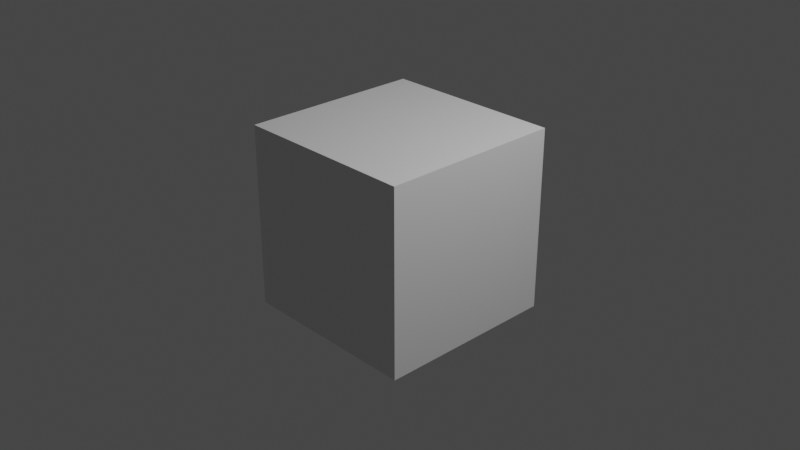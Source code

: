 # Source: cercle_verre.blend  (saved by Blender 2.93.21; exported with 4.5.12 LTS)
import bpy
from mathutils import Matrix  # noqa: F401  (used for matrix-valued properties, if any)

bpy.ops.wm.read_factory_settings(use_empty=True)
scene = bpy.context.scene
scene.name = 'Scene'

# ---- collections
col_collection = bpy.data.collections.new('Collection'); scene.collection.children.link(col_collection)

# ---- materials (node trees are filled in below, after node groups)
mat_material = bpy.data.materials.new('Material')
mat_material.alpha_threshold = 0.0
mat_material.use_transparent_shadow = False
mat_material.line_color = (0.0, 0.0, 0.0, 1.0)
mat_mat_riau = bpy.data.materials.new('Matériau')
mat_mat_riau.use_transparent_shadow = False

# ---- material node trees
mat_material.use_nodes = True; mat_material.node_tree.nodes.clear()
_N = mat_material.node_tree.nodes; _L = mat_material.node_tree.links
n0 = _N.new('ShaderNodeOutputMaterial'); n0.name = 'Material Output'; n0.location = (300, 300)
n1 = _N.new('ShaderNodeBsdfPrincipled'); n1.name = 'Principled BSDF'; n1.location = (10, 300)
n1.distribution = 'GGX'
n1.subsurface_method = 'BURLEY'
n1.inputs[2].default_value = 0.4
n1.inputs[3].default_value = 1.45
n1.inputs[27].default_value = (0.0, 0.0, 0.0, 1.0)
n1.inputs[28].default_value = 1.0
_L.new(n1.outputs[0], n0.inputs[0])
n0.is_active_output = True
mat_mat_riau.use_nodes = True; mat_mat_riau.node_tree.nodes.clear()
_N = mat_mat_riau.node_tree.nodes; _L = mat_mat_riau.node_tree.links
n0 = _N.new('ShaderNodeBsdfPrincipled'); n0.name = 'Principled BSDF'; n0.location = (10, 300)
n0.distribution = 'GGX'
n0.subsurface_method = 'BURLEY'
n0.inputs[3].default_value = 1.45
n0.inputs[27].default_value = (0.0, 0.0, 0.0, 1.0)
n0.inputs[28].default_value = 1.0
n1 = _N.new('ShaderNodeOutputMaterial'); n1.name = 'Material Output'; n1.location = (300, 300)
_L.new(n0.outputs[0], n1.inputs[0])
n1.is_active_output = True

# ---- world
world_world = bpy.data.worlds.new('World'); scene.world = world_world
world_world.use_nodes = True; world_world.node_tree.nodes.clear()
_N = world_world.node_tree.nodes; _L = world_world.node_tree.links
n0 = _N.new('ShaderNodeOutputWorld'); n0.name = 'World Output'; n0.location = (300, 300)
n1 = _N.new('ShaderNodeBackground'); n1.name = 'Background'; n1.location = (10, 300)
n1.inputs[0].default_value = (0.05088, 0.05088, 0.05088, 1.0)
_L.new(n1.outputs[0], n0.inputs[0])
n0.is_active_output = True
world_world.color = (0.05088, 0.05088, 0.05088)
world_world.use_sun_shadow = False
world_world.sun_shadow_jitter_overblur = 0.0

# ---- cameras
cam_camera = bpy.data.cameras.new('Camera')
cam_camera.clip_end = 100.0
cam_camera.ortho_scale = 7.314

# ---- lights
light_light = bpy.data.lights.new('Light', 'POINT')
light_light.transmission_factor = 0.0
light_light.energy = 1000.0
light_light.shadow_soft_size = 0.1
light_light.shadow_maximum_resolution = 0.006
light_light.use_absolute_resolution = True

# ---- meshes
me_cube = bpy.data.meshes.new('Cube')
me_cube.from_pydata([(1.0, 1.0, 1.0), (1.0, 1.0, -1.0), (1.0, -1.0, 1.0), (1.0, -1.0, -1.0), (-1.0, 1.0, 1.0), (-1.0, 1.0, -1.0), (-1.0, -1.0, 1.0), (-1.0, -1.0, -1.0)], [], [(0, 4, 6, 2), (3, 2, 6, 7), (7, 6, 4, 5), (5, 1, 3, 7), (1, 0, 2, 3), (5, 4, 0, 1)])
_uv = me_cube.uv_layers.new(name='UVMap')
_uv.uv.foreach_set('vector', [0.625, 0.5, 0.875, 0.5, 0.875, 0.75, 0.625, 0.75, 0.375, 0.75, 0.625, 0.75, 0.625, 1.0, 0.375, 1.0, 0.375, 0.0, 0.625, 0.0, 0.625, 0.25, 0.375, 0.25, 0.125, 0.5, 0.375, 0.5, 0.375, 0.75, 0.125, 0.75, 0.375, 0.5, 0.625, 0.5, 0.625, 0.75, 0.375, 0.75, 0.375, 0.25, 0.625, 0.25, 0.625, 0.5, 0.375, 0.5])
me_cube.materials.append(mat_material)
me_cube.use_remesh_preserve_volume = False
me_cube.use_remesh_preserve_attributes = False
me_cube.use_mirror_vertex_groups = False
me_cube.update()
me_cercle_verre = bpy.data.meshes.new('cercle verre')
me_cercle_verre.from_pydata([(58.5, 0.0, 6.0), (58.5, 3.07, 6.0), (63.5, 1.335, 6.0), (63.32, 4.439, 6.0), (68.32, 3.194, 6.0), (67.96, 6.33, 6.0), (72.92, 5.556, 6.0), (72.37, 8.719, 6.0), (77.25, 8.395, 6.0), (76.48, 11.58, 6.0), (81.24, 11.68, 6.0), (80.26, 14.87, 6.0), (82.79, 13.16, 6.0), (80.67, 15.28, 6.0), (16.33, 79.63, 6.0), (14.21, 81.75, 6.0), (18.63, 81.78, 6.0), (17.5, 84.76, 6.0), (22.58, 84.85, 6.0), (21.65, 87.85, 6.0), (26.85, 87.48, 6.0), (26.1, 90.47, 6.0), (31.38, 89.62, 6.0), (30.81, 92.62, 6.0), (36.12, 91.24, 6.0), (35.72, 94.24, 6.0), (41.01, 92.34, 6.0), (40.77, 95.34, 6.0), (45.99, 92.89, 6.0), (45.91, 95.89, 6.0), (51.01, 92.89, 6.0), (51.09, 95.89, 6.0), (55.99, 92.34, 6.0), (56.23, 95.34, 6.0), (60.88, 91.24, 6.0), (61.28, 94.24, 6.0), (65.62, 89.62, 6.0), (66.19, 92.62, 6.0), (70.15, 87.48, 6.0), (70.9, 90.47, 6.0), (74.42, 84.85, 6.0), (75.35, 87.85, 6.0), (78.37, 81.78, 6.0), (79.5, 84.76, 6.0), (80.67, 79.63, 6.0), (82.79, 81.75, 6.0), (84.38, 54.16, 6.0), (84.93, 49.7, 6.0), (83.5, 47.46, 6.0), (84.93, 45.21, 6.0), (83.22, 43.07, 6.0), (84.38, 40.75, 6.0), (82.4, 38.75, 6.0), (83.28, 36.39, 6.0), (81.04, 34.57, 6.0), (81.66, 32.2, 6.0), (79.17, 30.6, 6.0), (79.53, 28.24, 6.0), (76.82, 26.89, 6.0), (76.94, 24.58, 6.0), (74.01, 23.5, 6.0), (73.91, 21.25, 6.0), (70.81, 20.49, 6.0), (70.5, 18.33, 6.0), (67.25, 17.91, 6.0), (66.75, 15.85, 6.0), (63.4, 15.79, 6.0), (62.73, 13.84, 6.0), (59.32, 14.17, 6.0), (58.49, 12.35, 6.0), (55.06, 13.08, 6.0), (54.1, 11.39, 6.0), (50.7, 12.53, 6.0), (49.62, 10.98, 6.0), (46.3, 12.53, 6.0), (45.13, 11.11, 6.0), (41.94, 13.08, 6.0), (40.69, 11.8, 6.0), (37.68, 14.17, 6.0), (36.37, 13.03, 6.0), (33.6, 15.79, 6.0), (32.23, 14.78, 6.0), (29.75, 17.91, 6.0), (28.34, 17.03, 6.0), (26.19, 20.49, 6.0), (24.75, 19.74, 6.0), (22.99, 23.5, 6.0), (21.53, 22.87, 6.0), (20.18, 26.89, 6.0), (18.71, 26.37, 6.0), (17.83, 30.6, 6.0), (16.34, 30.19, 6.0), (15.96, 34.57, 6.0), (14.46, 34.27, 6.0), (14.6, 38.75, 6.0), (13.1, 38.56, 6.0), (13.78, 43.07, 6.0), (12.28, 42.97, 6.0), (13.5, 47.46, 6.0), (12.0, 47.46, 6.0), (13.78, 51.84, 6.0), (12.28, 51.94, 6.0), (14.6, 56.16, 6.0), (13.1, 56.36, 6.0), (15.96, 60.34, 6.0), (14.46, 60.64, 6.0), (17.83, 64.32, 6.0), (16.34, 64.73, 6.0), (20.18, 68.03, 6.0), (18.71, 68.55, 6.0), (22.99, 71.42, 6.0), (21.53, 72.05, 6.0), (26.19, 74.43, 6.0), (24.75, 75.18, 6.0), (29.75, 77.01, 6.0), (28.34, 77.88, 6.0), (33.6, 79.13, 6.0), (32.23, 80.13, 6.0), (37.68, 80.74, 6.0), (36.37, 81.88, 6.0), (41.94, 81.84, 6.0), (40.69, 83.11, 6.0), (46.3, 82.39, 6.0), (45.13, 83.8, 6.0), (50.7, 82.39, 6.0), (49.62, 83.94, 6.0), (55.06, 81.84, 6.0), (54.1, 83.53, 6.0), (59.32, 80.74, 6.0), (58.49, 82.56, 6.0), (63.4, 79.13, 6.0), (62.73, 81.07, 6.0), (67.25, 77.01, 6.0), (66.75, 79.07, 6.0), (70.81, 74.43, 6.0), (70.5, 76.59, 6.0), (74.01, 71.42, 6.0), (73.91, 73.66, 6.0), (76.82, 68.03, 6.0), (76.94, 70.34, 6.0), (79.17, 64.32, 6.0), (79.53, 66.67, 6.0), (81.04, 60.34, 6.0), (81.66, 62.71, 6.0), (82.4, 56.16, 6.0), (83.28, 58.52, 6.0), (83.22, 51.84, 6.0), (38.5, 0.0, 6.0), (38.5, 0.0, 44.0), (33.5, 1.335, 44.0), (33.5, 1.335, 6.0), (28.68, 3.194, 44.0), (28.68, 3.194, 6.0), (24.08, 5.556, 44.0), (24.08, 5.556, 6.0), (19.75, 8.395, 44.0), (19.75, 8.395, 6.0), (15.76, 11.68, 44.0), (15.76, 11.68, 6.0), (12.13, 15.37, 0.0), (14.21, 13.16, 0.0), (14.21, 13.16, 6.0), (13.7, 81.24, 44.0), (17.5, 84.76, 44.0), (21.65, 87.85, 44.0), (26.1, 90.47, 44.0), (30.81, 92.62, 44.0), (35.72, 94.24, 44.0), (40.77, 95.34, 44.0), (45.91, 95.89, 44.0), (51.09, 95.89, 44.0), (56.23, 95.34, 44.0), (61.28, 94.24, 44.0), (66.19, 92.62, 44.0), (70.9, 90.47, 44.0), (75.35, 87.85, 44.0), (79.5, 84.76, 44.0), (83.3, 81.24, 0.0), (82.79, 81.75, 0.0), (84.87, 15.37, 44.0), (81.24, 11.68, 44.0), (77.25, 8.395, 44.0), (72.92, 5.556, 44.0), (68.32, 3.194, 44.0), (63.5, 1.335, 44.0), (58.5, 0.0, 44.0), (83.3, 81.24, 44.0), (86.7, 77.35, 44.0), (86.7, 77.35, 0.0), (89.66, 73.11, 44.0), (89.66, 73.11, 0.0), (92.16, 68.58, 44.0), (92.16, 68.58, 0.0), (94.16, 63.81, 44.0), (94.16, 63.81, 0.0), (95.64, 58.85, 44.0), (95.64, 58.85, 0.0), (96.59, 53.77, 44.0), (96.59, 53.77, 0.0), (96.99, 48.61, 44.0), (96.99, 48.61, 0.0), (96.83, 43.44, 44.0), (96.83, 43.44, 0.0), (96.13, 38.32, 44.0), (96.13, 38.32, 0.0), (94.89, 33.3, 44.0), (94.89, 33.3, 0.0), (93.12, 28.44, 44.0), (93.12, 28.44, 0.0), (90.84, 23.8, 44.0), (90.84, 23.8, 0.0), (88.08, 19.42, 44.0), (88.08, 19.42, 0.0), (84.87, 15.37, 0.0), (82.79, 13.16, 0.0), (12.13, 15.37, 44.0), (8.923, 19.42, 44.0), (8.923, 19.42, 0.0), (6.163, 23.8, 44.0), (6.163, 23.8, 0.0), (3.884, 28.44, 44.0), (3.884, 28.44, 0.0), (2.113, 33.3, 44.0), (2.113, 33.3, 0.0), (0.8687, 38.32, 44.0), (0.8687, 38.32, 0.0), (0.1664, 43.44, 44.0), (0.1664, 43.44, 0.0), (0.01376, 48.61, 44.0), (0.01376, 48.61, 0.0), (0.4125, 53.77, 44.0), (0.4125, 53.77, 0.0), (1.358, 58.85, 44.0), (1.358, 58.85, 0.0), (2.84, 63.81, 44.0), (2.84, 63.81, 0.0), (4.84, 68.58, 44.0), (4.84, 68.58, 0.0), (7.338, 73.11, 44.0), (7.338, 73.11, 0.0), (10.3, 77.35, 44.0), (10.3, 77.35, 0.0), (13.7, 81.24, 0.0), (14.21, 81.75, 0.0), (20.52, 11.58, 6.0), (16.74, 14.87, 6.0), (16.33, 15.28, 6.0), (38.5, 3.07, 6.0), (33.68, 4.439, 6.0), (29.04, 6.33, 6.0), (24.63, 8.719, 6.0), (58.5, 1.534, 44.0), (61.07, 2.171, 44.0), (65.9, 3.796, 44.0), (70.52, 5.933, 44.0), (74.88, 8.556, 44.0), (78.93, 11.64, 44.0), (82.62, 15.14, 44.0), (85.92, 19.01, 44.0), (88.77, 23.23, 44.0), (91.16, 27.72, 44.0), (93.04, 32.45, 44.0), (94.4, 37.35, 44.0), (95.22, 42.38, 44.0), (95.5, 47.46, 44.0), (95.22, 52.54, 44.0), (94.4, 57.56, 44.0), (93.04, 62.47, 44.0), (91.16, 67.19, 44.0), (88.77, 71.69, 44.0), (85.92, 75.9, 44.0), (82.62, 79.78, 44.0), (78.93, 83.28, 44.0), (74.88, 86.36, 44.0), (70.52, 88.98, 44.0), (65.9, 91.12, 44.0), (61.07, 92.74, 44.0), (56.1, 93.84, 44.0), (51.04, 94.39, 44.0), (45.96, 94.39, 44.0), (40.9, 93.84, 44.0), (35.93, 92.74, 44.0), (31.1, 91.12, 44.0), (26.48, 88.98, 44.0), (22.12, 86.36, 44.0), (18.07, 83.28, 44.0), (14.38, 79.78, 44.0), (11.08, 75.9, 44.0), (8.228, 71.69, 44.0), (5.844, 67.19, 44.0), (3.96, 62.47, 44.0), (2.599, 57.56, 44.0), (1.776, 52.54, 44.0), (1.5, 47.46, 44.0), (1.776, 42.38, 44.0), (2.599, 37.35, 44.0), (3.96, 32.45, 44.0), (5.844, 27.72, 44.0), (8.228, 23.23, 44.0), (11.08, 19.01, 44.0), (14.38, 15.14, 44.0), (18.07, 11.64, 44.0), (22.12, 8.556, 44.0), (26.48, 5.933, 44.0), (31.1, 3.796, 44.0), (35.93, 2.171, 44.0), (38.5, 1.534, 44.0), (58.5, 1.534, 48.0), (56.1, 1.077, 48.0), (61.07, 2.171, 50.0), (40.9, 1.077, 50.0), (45.96, 0.5268, 48.0), (45.96, 0.5268, 50.0), (51.04, 0.5268, 48.0), (51.04, 0.5268, 50.0), (56.1, 1.077, 50.0), (35.93, 2.171, 50.0), (38.5, 1.534, 48.0), (40.9, 1.077, 48.0), (65.9, 3.796, 50.0), (70.52, 5.933, 50.0), (74.88, 8.556, 50.0), (78.93, 11.64, 50.0), (82.62, 15.14, 50.0), (85.92, 19.01, 50.0), (88.77, 23.23, 50.0), (91.16, 27.72, 50.0), (93.04, 32.45, 50.0), (94.4, 37.35, 50.0), (95.22, 42.38, 50.0), (95.5, 47.46, 50.0), (95.22, 52.54, 50.0), (94.4, 57.56, 50.0), (93.04, 62.47, 50.0), (91.16, 67.19, 50.0), (88.77, 71.69, 50.0), (85.92, 75.9, 50.0), (82.62, 79.78, 50.0), (78.93, 83.28, 50.0), (74.88, 86.36, 50.0), (70.52, 88.98, 50.0), (65.9, 91.12, 50.0), (61.07, 92.74, 50.0), (56.1, 93.84, 50.0), (51.04, 94.39, 50.0), (45.96, 94.39, 50.0), (40.9, 93.84, 50.0), (35.93, 92.74, 50.0), (31.1, 91.12, 50.0), (26.48, 88.98, 50.0), (22.12, 86.36, 50.0), (18.07, 83.28, 50.0), (14.38, 79.78, 50.0), (11.08, 75.9, 50.0), (8.228, 71.69, 50.0), (5.844, 67.19, 50.0), (3.96, 62.47, 50.0), (2.599, 57.56, 50.0), (1.776, 52.54, 50.0), (1.5, 47.46, 50.0), (1.776, 42.38, 50.0), (2.599, 37.35, 50.0), (3.96, 32.45, 50.0), (5.844, 27.72, 50.0), (8.228, 23.23, 50.0), (11.08, 19.01, 50.0), (14.38, 15.14, 50.0), (18.07, 11.64, 50.0), (22.12, 8.556, 50.0), (26.48, 5.933, 50.0), (31.1, 3.796, 50.0), (59.32, 14.17, 50.0), (63.4, 15.79, 50.0), (67.25, 17.91, 50.0), (70.81, 20.49, 50.0), (74.01, 23.5, 50.0), (76.82, 26.89, 50.0), (79.17, 30.6, 50.0), (15.96, 34.57, 50.0), (17.83, 30.6, 50.0), (20.18, 26.89, 50.0), (22.99, 23.5, 50.0), (26.19, 20.49, 50.0), (29.75, 17.91, 50.0), (33.6, 15.79, 50.0), (37.68, 14.17, 50.0), (41.94, 13.08, 50.0), (46.3, 12.53, 50.0), (50.7, 12.53, 50.0), (55.06, 13.08, 50.0), (37.68, 80.74, 50.0), (33.6, 79.13, 50.0), (29.75, 77.01, 50.0), (26.19, 74.43, 50.0), (22.99, 71.42, 50.0), (20.18, 68.03, 50.0), (17.83, 64.32, 50.0), (63.4, 79.13, 50.0), (59.32, 80.74, 50.0), (55.06, 81.84, 50.0), (50.7, 82.39, 50.0), (46.3, 82.39, 50.0), (41.94, 81.84, 50.0), (15.96, 60.34, 50.0), (14.6, 56.16, 50.0), (13.78, 51.84, 50.0), (13.5, 47.46, 50.0), (13.78, 43.07, 50.0), (14.6, 38.75, 50.0), (81.04, 60.34, 50.0), (79.17, 64.32, 50.0), (76.82, 68.03, 50.0), (74.01, 71.42, 50.0), (70.81, 74.43, 50.0), (67.25, 77.01, 50.0), (81.04, 34.57, 50.0), (82.4, 38.75, 50.0), (83.22, 43.07, 50.0), (83.5, 47.46, 50.0), (83.22, 51.84, 50.0), (82.4, 56.16, 50.0), (16.33, 15.28, 0.0), (13.35, 18.56, 0.0), (80.67, 79.63, 0.0), (81.97, 78.28, 0.0), (58.5, 3.07, 48.0), (63.32, 4.439, 48.0), (67.96, 6.33, 48.0), (72.37, 8.719, 48.0), (76.48, 11.58, 48.0), (80.26, 14.87, 48.0), (83.65, 18.56, 48.0), (15.03, 78.28, 0.0), (16.33, 79.63, 0.0), (38.5, 3.07, 48.0), (33.68, 4.439, 48.0), (29.04, 6.33, 48.0), (24.63, 8.719, 48.0), (20.52, 11.58, 48.0), (16.74, 14.87, 48.0), (13.35, 18.56, 48.0), (10.39, 22.6, 48.0), (10.39, 22.6, 0.0), (7.886, 26.95, 48.0), (7.886, 26.95, 0.0), (5.877, 31.54, 48.0), (5.877, 31.54, 0.0), (4.384, 36.32, 48.0), (4.384, 36.32, 0.0), (3.427, 41.24, 48.0), (3.427, 41.24, 0.0), (3.017, 46.23, 48.0), (3.017, 46.23, 0.0), (3.158, 51.24, 48.0), (3.158, 51.24, 0.0), (3.849, 56.2, 48.0), (3.849, 56.2, 0.0), (5.081, 61.06, 48.0), (5.081, 61.06, 0.0), (6.84, 65.75, 48.0), (6.84, 65.75, 0.0), (9.105, 70.22, 48.0), (9.105, 70.22, 0.0), (11.85, 74.42, 48.0), (11.85, 74.42, 0.0), (15.03, 78.28, 48.0), (18.63, 81.78, 48.0), (22.58, 84.85, 48.0), (26.85, 87.48, 48.0), (31.38, 89.62, 48.0), (36.12, 91.24, 48.0), (41.01, 92.34, 48.0), (45.99, 92.89, 48.0), (51.01, 92.89, 48.0), (55.99, 92.34, 48.0), (60.88, 91.24, 48.0), (65.62, 89.62, 48.0), (70.15, 87.48, 48.0), (74.42, 84.85, 48.0), (78.37, 81.78, 48.0), (81.97, 78.28, 48.0), (85.15, 74.42, 48.0), (85.15, 74.42, 0.0), (87.89, 70.22, 48.0), (87.89, 70.22, 0.0), (90.16, 65.75, 48.0), (90.16, 65.75, 0.0), (91.92, 61.06, 48.0), (91.92, 61.06, 0.0), (93.15, 56.2, 48.0), (93.15, 56.2, 0.0), (93.84, 51.24, 48.0), (93.84, 51.24, 0.0), (93.98, 46.23, 48.0), (93.98, 46.23, 0.0), (93.57, 41.24, 48.0), (93.57, 41.24, 0.0), (92.62, 36.32, 48.0), (92.62, 36.32, 0.0), (91.12, 31.54, 48.0), (91.12, 31.54, 0.0), (89.11, 26.95, 48.0), (89.11, 26.95, 0.0), (86.61, 22.6, 48.0), (86.61, 22.6, 0.0), (83.65, 18.56, 0.0), (80.67, 15.28, 0.0), (40.69, 11.8, 48.0), (45.13, 11.11, 48.0), (32.23, 14.78, 48.0), (28.34, 17.03, 48.0), (24.75, 19.74, 48.0), (36.37, 13.03, 48.0), (21.53, 22.87, 48.0), (18.71, 26.37, 48.0), (16.34, 30.19, 48.0), (14.46, 34.27, 48.0), (13.1, 38.56, 48.0), (12.28, 42.97, 48.0), (12.0, 47.46, 48.0), (12.28, 51.94, 48.0), (13.1, 56.36, 48.0), (49.62, 10.98, 48.0), (54.1, 11.39, 48.0), (58.49, 12.35, 48.0), (62.73, 13.84, 48.0), (66.75, 15.85, 48.0), (70.5, 18.33, 48.0), (73.91, 21.25, 48.0), (76.94, 24.58, 48.0), (79.53, 28.24, 48.0), (81.66, 32.2, 48.0), (83.28, 36.39, 48.0), (84.38, 40.75, 48.0), (36.37, 81.88, 48.0), (40.69, 83.11, 48.0), (45.13, 83.8, 48.0), (49.62, 83.94, 48.0), (54.1, 83.53, 48.0), (58.49, 82.56, 48.0), (62.73, 81.07, 48.0), (66.75, 79.07, 48.0), (70.5, 76.59, 48.0), (73.91, 73.66, 48.0), (76.94, 70.34, 48.0), (79.53, 66.67, 48.0), (81.66, 62.71, 48.0), (83.28, 58.52, 48.0), (84.38, 54.16, 48.0), (84.93, 49.7, 48.0), (84.93, 45.21, 48.0), (14.46, 60.64, 48.0), (16.34, 64.73, 48.0), (18.71, 68.55, 48.0), (21.53, 72.05, 48.0), (24.75, 75.18, 48.0), (28.34, 77.88, 48.0), (32.23, 80.13, 48.0)], [], [(0, 1, 2), (2, 1, 3), (2, 3, 4), (4, 3, 5), (4, 5, 6), (6, 5, 7), (6, 7, 8), (8, 7, 9), (8, 9, 10), (10, 9, 11), (10, 11, 12), (12, 11, 13), (14, 15, 16), (16, 15, 17), (16, 17, 18), (18, 17, 19), (18, 19, 20), (20, 19, 21), (20, 21, 22), (22, 21, 23), (22, 23, 24), (24, 23, 25), (24, 25, 26), (26, 25, 27), (26, 27, 28), (28, 27, 29), (28, 29, 30), (30, 29, 31), (30, 31, 32), (32, 31, 33), (32, 33, 34), (34, 33, 35), (34, 35, 36), (36, 35, 37), (36, 37, 38), (38, 37, 39), (38, 39, 40), (40, 39, 41), (40, 41, 42), (42, 41, 43), (42, 43, 44), (44, 43, 45), (46, 47, 48), (48, 47, 49), (48, 49, 50), (50, 49, 51), (50, 51, 52), (52, 51, 53), (52, 53, 54), (54, 53, 55), (54, 55, 56), (56, 55, 57), (56, 57, 58), (58, 57, 59), (58, 59, 60), (60, 59, 61), (60, 61, 62), (62, 61, 63), (62, 63, 64), (64, 63, 65), (64, 65, 66), (66, 65, 67), (66, 67, 68), (68, 67, 69), (68, 69, 70), (70, 69, 71), (70, 71, 72), (72, 71, 73), (72, 73, 74), (74, 73, 75), (74, 75, 76), (76, 75, 77), (76, 77, 78), (78, 77, 79), (78, 79, 80), (80, 79, 81), (80, 81, 82), (82, 81, 83), (82, 83, 84), (84, 83, 85), (84, 85, 86), (86, 85, 87), (86, 87, 88), (88, 87, 89), (88, 89, 90), (90, 89, 91), (90, 91, 92), (92, 91, 93), (92, 93, 94), (94, 93, 95), (94, 95, 96), (96, 95, 97), (96, 97, 98), (98, 97, 99), (98, 99, 100), (100, 99, 101), (100, 101, 102), (102, 101, 103), (102, 103, 104), (104, 103, 105), (104, 105, 106), (106, 105, 107), (106, 107, 108), (108, 107, 109), (108, 109, 110), (110, 109, 111), (110, 111, 112), (112, 111, 113), (112, 113, 114), (114, 113, 115), (114, 115, 116), (116, 115, 117), (116, 117, 118), (118, 117, 119), (118, 119, 120), (120, 119, 121), (120, 121, 122), (122, 121, 123), (122, 123, 124), (124, 123, 125), (124, 125, 126), (126, 125, 127), (126, 127, 128), (128, 127, 129), (128, 129, 130), (130, 129, 131), (130, 131, 132), (132, 131, 133), (132, 133, 134), (134, 133, 135), (134, 135, 136), (136, 135, 137), (136, 137, 138), (138, 137, 139), (138, 139, 140), (140, 139, 141), (140, 141, 142), (142, 141, 143), (142, 143, 144), (144, 143, 145), (144, 145, 146), (146, 145, 46), (146, 46, 48), (147, 148, 149), (147, 149, 150), (150, 149, 151), (150, 151, 152), (152, 151, 153), (152, 153, 154), (154, 153, 155), (154, 155, 156), (156, 155, 157), (156, 157, 158), (159, 160, 161), (17, 15, 162), (162, 163, 17), (17, 163, 164), (17, 164, 19), (19, 164, 165), (19, 165, 21), (21, 165, 166), (21, 166, 23), (23, 166, 167), (23, 167, 25), (25, 167, 168), (25, 168, 27), (27, 168, 169), (27, 169, 29), (29, 169, 170), (29, 170, 31), (31, 170, 171), (31, 171, 33), (33, 171, 172), (33, 172, 35), (35, 172, 173), (35, 173, 37), (37, 173, 174), (37, 174, 39), (39, 174, 175), (39, 175, 41), (41, 175, 176), (41, 176, 43), (177, 178, 45), (10, 12, 179), (179, 180, 10), (10, 180, 181), (10, 181, 8), (8, 181, 182), (8, 182, 6), (6, 182, 183), (6, 183, 4), (4, 183, 184), (4, 184, 2), (2, 184, 185), (2, 185, 0), (43, 176, 45), (45, 176, 186), (45, 186, 177), (177, 186, 187), (177, 187, 188), (188, 187, 189), (188, 189, 190), (190, 189, 191), (190, 191, 192), (192, 191, 193), (192, 193, 194), (194, 193, 195), (194, 195, 196), (196, 195, 197), (196, 197, 198), (198, 197, 199), (198, 199, 200), (200, 199, 201), (200, 201, 202), (202, 201, 203), (202, 203, 204), (204, 203, 205), (204, 205, 206), (206, 205, 207), (206, 207, 208), (208, 207, 209), (208, 209, 210), (210, 209, 211), (210, 211, 212), (212, 211, 179), (212, 179, 213), (213, 179, 12), (213, 12, 214), (158, 157, 161), (161, 157, 215), (161, 215, 159), (159, 215, 216), (159, 216, 217), (217, 216, 218), (217, 218, 219), (219, 218, 220), (219, 220, 221), (221, 220, 222), (221, 222, 223), (223, 222, 224), (223, 224, 225), (225, 224, 226), (225, 226, 227), (227, 226, 228), (227, 228, 229), (229, 228, 230), (229, 230, 231), (231, 230, 232), (231, 232, 233), (233, 232, 234), (233, 234, 235), (235, 234, 236), (235, 236, 237), (237, 236, 238), (237, 238, 239), (239, 238, 240), (239, 240, 241), (241, 240, 162), (241, 162, 242), (242, 162, 15), (242, 15, 243), (244, 158, 245), (245, 158, 161), (245, 161, 246), (247, 147, 248), (248, 147, 150), (248, 150, 249), (249, 150, 152), (249, 152, 250), (250, 152, 154), (250, 154, 244), (244, 154, 156), (244, 156, 158), (251, 185, 252), (252, 185, 184), (252, 184, 253), (253, 184, 183), (253, 183, 254), (254, 183, 182), (254, 182, 255), (255, 182, 181), (255, 181, 256), (256, 181, 180), (256, 180, 257), (257, 180, 179), (257, 179, 258), (258, 179, 211), (258, 211, 259), (259, 211, 209), (259, 209, 260), (260, 209, 207), (260, 207, 261), (261, 207, 205), (261, 205, 262), (262, 205, 203), (262, 203, 263), (263, 203, 201), (263, 201, 264), (264, 201, 199), (264, 199, 265), (265, 199, 197), (265, 197, 266), (266, 197, 195), (266, 195, 267), (267, 195, 193), (267, 193, 268), (268, 193, 191), (268, 191, 269), (269, 191, 189), (269, 189, 270), (270, 189, 187), (270, 187, 271), (271, 187, 186), (271, 186, 272), (272, 186, 176), (272, 176, 273), (273, 176, 175), (273, 175, 274), (274, 175, 174), (274, 174, 275), (275, 174, 173), (275, 173, 276), (276, 173, 172), (276, 172, 277), (277, 172, 171), (277, 171, 278), (278, 171, 170), (278, 170, 279), (279, 170, 169), (279, 169, 280), (280, 169, 168), (280, 168, 281), (281, 168, 167), (281, 167, 282), (282, 167, 166), (282, 166, 283), (283, 166, 165), (283, 165, 284), (284, 165, 164), (284, 164, 285), (285, 164, 163), (285, 163, 286), (286, 163, 162), (286, 162, 287), (287, 162, 240), (287, 240, 288), (288, 240, 238), (288, 238, 289), (289, 238, 236), (289, 236, 290), (290, 236, 234), (290, 234, 291), (291, 234, 232), (291, 232, 292), (292, 232, 230), (292, 230, 293), (293, 230, 228), (293, 228, 294), (294, 228, 226), (294, 226, 295), (295, 226, 224), (295, 224, 296), (296, 224, 222), (296, 222, 297), (297, 222, 220), (297, 220, 298), (298, 220, 218), (298, 218, 299), (299, 218, 216), (299, 216, 300), (300, 216, 215), (300, 215, 301), (301, 215, 157), (301, 157, 302), (302, 157, 155), (302, 155, 303), (303, 155, 153), (303, 153, 304), (304, 153, 151), (304, 151, 305), (305, 151, 149), (305, 149, 306), (306, 149, 148), (307, 251, 252), (308, 307, 309), (310, 311, 312), (312, 311, 313), (312, 313, 314), (314, 313, 308), (314, 308, 315), (315, 308, 309), (316, 317, 310), (310, 317, 318), (310, 318, 311), (307, 252, 309), (309, 252, 253), (309, 253, 319), (319, 253, 254), (319, 254, 320), (320, 254, 255), (320, 255, 321), (321, 255, 256), (321, 256, 322), (322, 256, 257), (322, 257, 323), (323, 257, 258), (323, 258, 324), (324, 258, 259), (324, 259, 325), (325, 259, 260), (325, 260, 326), (326, 260, 261), (326, 261, 327), (327, 261, 262), (327, 262, 328), (328, 262, 263), (328, 263, 329), (329, 263, 264), (329, 264, 330), (330, 264, 265), (330, 265, 331), (331, 265, 266), (331, 266, 332), (332, 266, 267), (332, 267, 333), (333, 267, 268), (333, 268, 334), (334, 268, 269), (334, 269, 335), (335, 269, 270), (335, 270, 336), (336, 270, 271), (336, 271, 337), (337, 271, 272), (337, 272, 338), (338, 272, 273), (338, 273, 339), (339, 273, 274), (339, 274, 340), (340, 274, 275), (340, 275, 341), (341, 275, 276), (341, 276, 342), (342, 276, 277), (342, 277, 343), (343, 277, 278), (343, 278, 344), (344, 278, 279), (344, 279, 345), (345, 279, 280), (345, 280, 346), (346, 280, 281), (346, 281, 347), (347, 281, 282), (347, 282, 348), (348, 282, 283), (348, 283, 349), (349, 283, 284), (349, 284, 350), (350, 284, 285), (350, 285, 351), (351, 285, 286), (351, 286, 352), (352, 286, 287), (352, 287, 353), (353, 287, 288), (353, 288, 354), (354, 288, 289), (354, 289, 355), (355, 289, 290), (355, 290, 356), (356, 290, 291), (356, 291, 357), (357, 291, 292), (357, 292, 358), (358, 292, 293), (358, 293, 359), (359, 293, 294), (359, 294, 360), (360, 294, 295), (360, 295, 361), (361, 295, 296), (361, 296, 362), (362, 296, 297), (362, 297, 363), (363, 297, 298), (363, 298, 364), (364, 298, 299), (364, 299, 365), (365, 299, 300), (365, 300, 366), (366, 300, 301), (366, 301, 367), (367, 301, 302), (367, 302, 368), (368, 302, 303), (368, 303, 369), (369, 303, 304), (369, 304, 370), (370, 304, 305), (370, 305, 316), (316, 305, 306), (316, 306, 317), (371, 319, 372), (372, 319, 320), (372, 320, 373), (373, 320, 321), (373, 321, 374), (374, 321, 322), (374, 322, 375), (375, 322, 323), (375, 323, 376), (376, 323, 324), (376, 324, 377), (378, 363, 379), (379, 363, 364), (379, 364, 380), (380, 364, 365), (380, 365, 381), (381, 365, 366), (381, 366, 382), (382, 366, 367), (382, 367, 383), (383, 367, 368), (383, 368, 384), (368, 369, 384), (384, 369, 370), (384, 370, 385), (385, 370, 316), (385, 316, 386), (386, 316, 310), (386, 310, 387), (387, 310, 312), (387, 312, 388), (388, 312, 314), (388, 314, 389), (389, 314, 315), (389, 315, 371), (371, 315, 309), (371, 309, 319), (390, 348, 391), (391, 348, 349), (391, 349, 392), (392, 349, 350), (392, 350, 393), (393, 350, 351), (393, 351, 394), (394, 351, 352), (394, 352, 395), (395, 352, 353), (395, 353, 396), (397, 341, 398), (398, 341, 342), (398, 342, 399), (399, 342, 343), (399, 343, 400), (400, 343, 344), (400, 344, 401), (401, 344, 345), (401, 345, 402), (402, 345, 346), (402, 346, 390), (390, 346, 347), (390, 347, 348), (353, 354, 396), (396, 354, 355), (396, 355, 403), (403, 355, 356), (403, 356, 404), (404, 356, 357), (404, 357, 405), (405, 357, 358), (405, 358, 406), (406, 358, 359), (406, 359, 407), (407, 359, 360), (407, 360, 408), (408, 360, 361), (408, 361, 378), (378, 361, 362), (378, 362, 363), (409, 334, 410), (410, 334, 335), (410, 335, 411), (411, 335, 336), (411, 336, 412), (412, 336, 337), (412, 337, 413), (413, 337, 338), (413, 338, 414), (414, 338, 339), (414, 339, 397), (397, 339, 340), (397, 340, 341), (324, 325, 377), (377, 325, 326), (377, 326, 415), (415, 326, 327), (415, 327, 416), (416, 327, 328), (416, 328, 417), (417, 328, 329), (417, 329, 418), (418, 329, 330), (418, 330, 419), (419, 330, 331), (419, 331, 420), (420, 331, 332), (420, 332, 409), (409, 332, 333), (409, 333, 334), (48, 418, 146), (146, 418, 419), (146, 419, 144), (144, 419, 420), (144, 420, 142), (142, 420, 409), (142, 409, 140), (140, 409, 410), (140, 410, 138), (138, 410, 411), (138, 411, 136), (136, 411, 412), (136, 412, 134), (134, 412, 413), (134, 413, 132), (132, 413, 414), (132, 414, 130), (130, 414, 397), (130, 397, 128), (128, 397, 398), (128, 398, 126), (126, 398, 399), (126, 399, 124), (124, 399, 400), (124, 400, 122), (122, 400, 401), (122, 401, 120), (120, 401, 402), (120, 402, 118), (118, 402, 390), (118, 390, 116), (116, 390, 391), (116, 391, 114), (114, 391, 392), (114, 392, 112), (112, 392, 393), (112, 393, 110), (110, 393, 394), (110, 394, 108), (108, 394, 395), (108, 395, 106), (106, 395, 396), (106, 396, 104), (104, 396, 403), (104, 403, 102), (102, 403, 404), (102, 404, 100), (100, 404, 405), (100, 405, 98), (98, 405, 406), (98, 406, 96), (96, 406, 407), (96, 407, 94), (94, 407, 408), (94, 408, 92), (92, 408, 378), (92, 378, 90), (90, 378, 379), (90, 379, 88), (88, 379, 380), (88, 380, 86), (86, 380, 381), (86, 381, 84), (84, 381, 382), (84, 382, 82), (82, 382, 383), (82, 383, 80), (80, 383, 384), (80, 384, 78), (78, 384, 385), (78, 385, 76), (76, 385, 386), (76, 386, 74), (74, 386, 387), (74, 387, 72), (72, 387, 388), (72, 388, 70), (70, 388, 389), (70, 389, 68), (68, 389, 371), (68, 371, 66), (66, 371, 372), (66, 372, 64), (64, 372, 373), (64, 373, 62), (62, 373, 374), (62, 374, 60), (60, 374, 375), (60, 375, 58), (58, 375, 376), (58, 376, 56), (56, 376, 377), (56, 377, 54), (54, 377, 415), (54, 415, 52), (52, 415, 416), (52, 416, 50), (50, 416, 417), (50, 417, 48), (48, 417, 418), (246, 421, 422), (44, 423, 424), (1, 425, 3), (3, 425, 426), (3, 426, 5), (5, 426, 427), (5, 427, 7), (7, 427, 428), (7, 428, 9), (9, 428, 429), (9, 429, 11), (11, 429, 430), (11, 430, 13), (13, 430, 431), (432, 433, 14), (434, 247, 435), (435, 247, 248), (435, 248, 436), (436, 248, 249), (436, 249, 437), (437, 249, 250), (437, 250, 438), (438, 250, 244), (438, 244, 439), (439, 244, 245), (439, 245, 440), (245, 246, 440), (440, 246, 422), (440, 422, 441), (441, 422, 442), (441, 442, 443), (443, 442, 444), (443, 444, 445), (445, 444, 446), (445, 446, 447), (447, 446, 448), (447, 448, 449), (449, 448, 450), (449, 450, 451), (451, 450, 452), (451, 452, 453), (453, 452, 454), (453, 454, 455), (455, 454, 456), (455, 456, 457), (457, 456, 458), (457, 458, 459), (459, 458, 460), (459, 460, 461), (461, 460, 462), (461, 462, 463), (463, 462, 464), (463, 464, 465), (464, 432, 465), (465, 432, 14), (465, 14, 466), (466, 14, 16), (466, 16, 467), (467, 16, 18), (467, 18, 468), (468, 18, 20), (468, 20, 469), (469, 20, 22), (469, 22, 470), (470, 22, 24), (470, 24, 471), (471, 24, 26), (471, 26, 472), (472, 26, 28), (472, 28, 473), (473, 28, 30), (473, 30, 474), (474, 30, 32), (474, 32, 475), (475, 32, 34), (475, 34, 476), (476, 34, 36), (476, 36, 477), (477, 36, 38), (477, 38, 478), (478, 38, 40), (478, 40, 479), (479, 40, 42), (479, 42, 480), (42, 44, 480), (480, 44, 424), (480, 424, 481), (481, 424, 482), (481, 482, 483), (483, 482, 484), (483, 484, 485), (485, 484, 486), (485, 486, 487), (487, 486, 488), (487, 488, 489), (489, 488, 490), (489, 490, 491), (491, 490, 492), (491, 492, 493), (493, 492, 494), (493, 494, 495), (495, 494, 496), (495, 496, 497), (497, 496, 498), (497, 498, 499), (499, 498, 500), (499, 500, 501), (501, 500, 502), (501, 502, 503), (503, 502, 504), (503, 504, 431), (431, 504, 505), (431, 505, 13), (13, 505, 506), (318, 317, 434), (507, 508, 425), (434, 435, 509), (509, 435, 436), (509, 436, 510), (510, 436, 437), (510, 437, 511), (307, 308, 425), (425, 308, 313), (425, 313, 434), (434, 313, 311), (434, 311, 318), (434, 509, 425), (425, 509, 512), (425, 512, 507), (437, 438, 511), (511, 438, 439), (511, 439, 513), (513, 439, 440), (513, 440, 514), (514, 440, 441), (514, 441, 515), (515, 441, 443), (515, 443, 516), (516, 443, 445), (516, 445, 517), (517, 445, 447), (517, 447, 518), (518, 447, 449), (518, 449, 519), (519, 449, 451), (519, 451, 520), (520, 451, 453), (520, 453, 521), (508, 522, 425), (425, 522, 523), (425, 523, 426), (426, 523, 524), (426, 524, 427), (427, 524, 525), (427, 525, 428), (428, 525, 526), (428, 526, 429), (429, 526, 527), (429, 527, 430), (430, 527, 528), (430, 528, 431), (431, 528, 529), (431, 529, 503), (503, 529, 530), (503, 530, 501), (501, 530, 531), (501, 531, 499), (499, 531, 532), (499, 532, 497), (497, 532, 533), (534, 470, 535), (535, 470, 471), (535, 471, 536), (536, 471, 472), (536, 472, 537), (537, 472, 473), (537, 473, 538), (538, 473, 474), (538, 474, 539), (539, 474, 475), (539, 475, 540), (540, 475, 476), (540, 476, 541), (541, 476, 477), (541, 477, 542), (542, 477, 478), (542, 478, 543), (478, 479, 543), (543, 479, 480), (543, 480, 544), (544, 480, 481), (544, 481, 545), (545, 481, 483), (545, 483, 546), (546, 483, 485), (546, 485, 547), (547, 485, 487), (547, 487, 548), (548, 487, 489), (548, 489, 549), (549, 489, 491), (549, 491, 550), (550, 491, 493), (550, 493, 533), (533, 493, 495), (533, 495, 497), (453, 455, 521), (521, 455, 457), (521, 457, 551), (551, 457, 459), (551, 459, 552), (552, 459, 461), (552, 461, 553), (553, 461, 463), (553, 463, 554), (554, 463, 465), (554, 465, 555), (555, 465, 466), (555, 466, 556), (556, 466, 467), (556, 467, 557), (557, 467, 468), (557, 468, 534), (534, 468, 469), (534, 469, 470), (99, 520, 101), (101, 520, 521), (101, 521, 103), (103, 521, 551), (103, 551, 105), (105, 551, 552), (105, 552, 107), (107, 552, 553), (107, 553, 109), (109, 553, 554), (109, 554, 111), (111, 554, 555), (111, 555, 113), (113, 555, 556), (113, 556, 115), (115, 556, 557), (115, 557, 117), (117, 557, 534), (117, 534, 119), (119, 534, 535), (119, 535, 121), (121, 535, 536), (121, 536, 123), (123, 536, 537), (123, 537, 125), (125, 537, 538), (125, 538, 127), (127, 538, 539), (127, 539, 129), (129, 539, 540), (129, 540, 131), (131, 540, 541), (131, 541, 133), (133, 541, 542), (133, 542, 135), (135, 542, 543), (135, 543, 137), (137, 543, 544), (137, 544, 139), (139, 544, 545), (139, 545, 141), (141, 545, 546), (141, 546, 143), (143, 546, 547), (143, 547, 145), (145, 547, 548), (145, 548, 46), (46, 548, 549), (46, 549, 47), (47, 549, 550), (47, 550, 49), (49, 550, 533), (49, 533, 51), (51, 533, 532), (51, 532, 53), (53, 532, 531), (53, 531, 55), (55, 531, 530), (55, 530, 57), (57, 530, 529), (57, 529, 59), (59, 529, 528), (59, 528, 61), (61, 528, 527), (61, 527, 63), (63, 527, 526), (63, 526, 65), (65, 526, 525), (65, 525, 67), (67, 525, 524), (67, 524, 69), (69, 524, 523), (69, 523, 71), (71, 523, 522), (71, 522, 73), (73, 522, 508), (73, 508, 75), (75, 508, 507), (75, 507, 77), (77, 507, 512), (77, 512, 79), (79, 512, 509), (79, 509, 81), (81, 509, 510), (81, 510, 83), (83, 510, 511), (83, 511, 85), (85, 511, 513), (85, 513, 87), (87, 513, 514), (87, 514, 89), (89, 514, 515), (89, 515, 91), (91, 515, 516), (91, 516, 93), (93, 516, 517), (93, 517, 95), (95, 517, 518), (95, 518, 97), (97, 518, 519), (97, 519, 99), (99, 519, 520), (307, 425, 251), (251, 425, 1), (251, 1, 185), (185, 1, 0), (434, 317, 306), (148, 147, 306), (306, 147, 247), (306, 247, 434), (160, 421, 161), (161, 421, 246), (433, 243, 14), (14, 243, 15), (450, 227, 452), (452, 227, 229), (452, 229, 454), (454, 229, 231), (454, 231, 456), (456, 231, 233), (456, 233, 458), (458, 233, 235), (458, 235, 460), (460, 235, 237), (460, 237, 462), (462, 237, 239), (462, 239, 464), (464, 239, 241), (464, 241, 432), (432, 241, 242), (432, 242, 433), (433, 242, 243), (421, 160, 422), (422, 160, 159), (422, 159, 442), (442, 159, 217), (442, 217, 444), (444, 217, 219), (444, 219, 446), (446, 219, 221), (446, 221, 448), (448, 221, 223), (448, 223, 450), (450, 223, 225), (450, 225, 227), (506, 214, 13), (13, 214, 12), (178, 423, 45), (45, 423, 44), (496, 204, 498), (498, 204, 206), (498, 206, 500), (500, 206, 208), (500, 208, 502), (502, 208, 210), (502, 210, 504), (504, 210, 212), (504, 212, 505), (505, 212, 213), (505, 213, 506), (506, 213, 214), (423, 178, 424), (424, 178, 177), (424, 177, 482), (482, 177, 188), (482, 188, 484), (484, 188, 190), (484, 190, 486), (486, 190, 192), (486, 192, 488), (488, 192, 194), (488, 194, 490), (490, 194, 196), (490, 196, 492), (492, 196, 198), (492, 198, 494), (494, 198, 200), (494, 200, 496), (496, 200, 202), (496, 202, 204)])
me_cercle_verre.materials.append(mat_mat_riau)
me_cercle_verre.use_remesh_fix_poles = True
me_cercle_verre.use_remesh_preserve_attributes = False
me_cercle_verre.update()

# ---- objects
ob_cube = bpy.data.objects.new('Cube', me_cube)
ob_light = bpy.data.objects.new('Light', light_light)
ob_camera = bpy.data.objects.new('Camera', cam_camera)
ob_cercle_verre = bpy.data.objects.new('cercle verre', me_cercle_verre)

# ---- transforms, parenting, visibility, modifiers, constraints
ob_cube.location = (0.0, 0.0, 0.0)
ob_cube.lock_rotations_4d = False
ob_cube.empty_display_type = 'ARROWS'
ob_cube.lineart.crease_threshold = 0.0
ob_light.location = (4.076, 1.005, 5.904)
ob_light.rotation_euler = (0.6503, 0.05522, 1.866)
ob_light.lock_rotations_4d = False
ob_light.empty_display_type = 'ARROWS'
ob_light.color = (0.0, 0.0, 0.0, 0.0)
ob_light.lineart.crease_threshold = 0.0
ob_camera.location = (7.359, -6.926, 4.958)
ob_camera.rotation_euler = (1.109, 0.0, 0.8149)
ob_camera.lock_rotations_4d = False
ob_camera.empty_display_type = 'ARROWS'
ob_camera.color = (0.0, 0.0, 0.0, 0.0)
ob_camera.display_type = 'WIRE'
ob_camera.lineart.crease_threshold = 0.0
ob_cercle_verre.location = (-46.63, -44.3, 0.0)

# ---- collection membership
col_collection.objects.link(ob_cube)
col_collection.objects.link(ob_light)
col_collection.objects.link(ob_camera)
col_collection.objects.link(ob_cercle_verre)

# ---- scene / render settings (as saved in the file)
scene.camera = ob_camera
scene.frame_start = 1; scene.frame_end = 250; scene.frame_set(1)
scene.render.engine = 'BLENDER_EEVEE_NEXT'
scene.cycles.use_denoising = False
scene.cycles.samples = 128
scene.cycles.sampling_pattern = 'TABULATED_SOBOL'
scene.cycles.use_adaptive_sampling = False
scene.cycles.use_light_tree = False
scene.view_settings.view_transform = 'Filmic'
bpy.context.view_layer.update()
